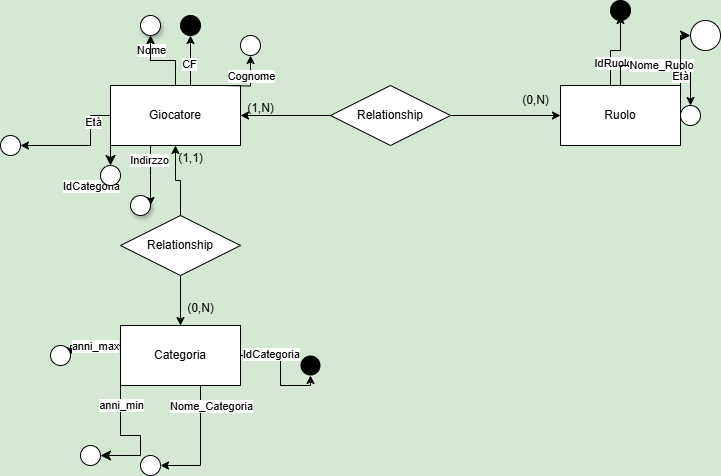

The diagram above was exported from draw.io. Its source (the exported page's mxGraphModel, read from the mxfile embedded in the PNG):
<mxGraphModel dx="1011" dy="558" grid="1" gridSize="10" guides="1" tooltips="1" connect="1" arrows="1" fold="1" page="1" pageScale="1" pageWidth="827" pageHeight="1169" background="#D5E8D4" math="0" shadow="0">
  <root>
    <mxCell id="0" />
    <mxCell id="1" parent="0" />
    <mxCell id="GO5vIE7cy2QosXJDlK2L-11" value="" style="edgeStyle=orthogonalEdgeStyle;rounded=0;orthogonalLoop=1;jettySize=auto;html=1;" edge="1" parent="1" source="GO5vIE7cy2QosXJDlK2L-1" target="GO5vIE7cy2QosXJDlK2L-10">
      <mxGeometry relative="1" as="geometry">
        <Array as="points">
          <mxPoint x="240" y="110" />
          <mxPoint x="240" y="110" />
        </Array>
      </mxGeometry>
    </mxCell>
    <mxCell id="GO5vIE7cy2QosXJDlK2L-13" value="CF" style="edgeLabel;html=1;align=center;verticalAlign=middle;resizable=0;points=[];" vertex="1" connectable="0" parent="GO5vIE7cy2QosXJDlK2L-11">
      <mxGeometry x="-0.1333" y="2" relative="1" as="geometry">
        <mxPoint as="offset" />
      </mxGeometry>
    </mxCell>
    <mxCell id="GO5vIE7cy2QosXJDlK2L-15" value="Nome" style="edgeLabel;html=1;align=center;verticalAlign=middle;resizable=0;points=[];shadow=1;" vertex="1" connectable="0" parent="GO5vIE7cy2QosXJDlK2L-11">
      <mxGeometry x="-0.1333" y="2" relative="1" as="geometry">
        <mxPoint x="-38" y="-14" as="offset" />
      </mxGeometry>
    </mxCell>
    <mxCell id="GO5vIE7cy2QosXJDlK2L-17" value="" style="edgeStyle=orthogonalEdgeStyle;rounded=0;orthogonalLoop=1;jettySize=auto;html=1;" edge="1" parent="1" source="GO5vIE7cy2QosXJDlK2L-1" target="GO5vIE7cy2QosXJDlK2L-16">
      <mxGeometry relative="1" as="geometry" />
    </mxCell>
    <mxCell id="GO5vIE7cy2QosXJDlK2L-23" value="" style="edgeStyle=orthogonalEdgeStyle;rounded=0;orthogonalLoop=1;jettySize=auto;html=1;" edge="1" parent="1" source="GO5vIE7cy2QosXJDlK2L-1" target="GO5vIE7cy2QosXJDlK2L-16">
      <mxGeometry relative="1" as="geometry" />
    </mxCell>
    <mxCell id="GO5vIE7cy2QosXJDlK2L-29" value="" style="edgeStyle=orthogonalEdgeStyle;rounded=0;orthogonalLoop=1;jettySize=auto;html=1;" edge="1" parent="1" source="GO5vIE7cy2QosXJDlK2L-1" target="GO5vIE7cy2QosXJDlK2L-28">
      <mxGeometry relative="1" as="geometry">
        <Array as="points">
          <mxPoint x="200" y="220" />
          <mxPoint x="200" y="220" />
        </Array>
      </mxGeometry>
    </mxCell>
    <mxCell id="GO5vIE7cy2QosXJDlK2L-31" value="Indirzzo" style="edgeLabel;html=1;align=center;verticalAlign=middle;resizable=0;points=[];" vertex="1" connectable="0" parent="GO5vIE7cy2QosXJDlK2L-29">
      <mxGeometry x="-0.5451" y="-2" relative="1" as="geometry">
        <mxPoint as="offset" />
      </mxGeometry>
    </mxCell>
    <mxCell id="GO5vIE7cy2QosXJDlK2L-87" value="" style="edgeStyle=orthogonalEdgeStyle;rounded=0;orthogonalLoop=1;jettySize=auto;html=1;" edge="1" parent="1" source="GO5vIE7cy2QosXJDlK2L-1" target="GO5vIE7cy2QosXJDlK2L-86">
      <mxGeometry relative="1" as="geometry">
        <Array as="points">
          <mxPoint x="140" y="160" />
          <mxPoint x="140" y="190" />
        </Array>
      </mxGeometry>
    </mxCell>
    <mxCell id="GO5vIE7cy2QosXJDlK2L-89" value="Età" style="edgeLabel;html=1;align=center;verticalAlign=middle;resizable=0;points=[];" vertex="1" connectable="0" parent="GO5vIE7cy2QosXJDlK2L-87">
      <mxGeometry x="-0.5667" y="2" relative="1" as="geometry">
        <mxPoint as="offset" />
      </mxGeometry>
    </mxCell>
    <mxCell id="GO5vIE7cy2QosXJDlK2L-1" value="Giocatore" style="rounded=0;whiteSpace=wrap;html=1;" vertex="1" parent="1">
      <mxGeometry x="160" y="130" width="130" height="60" as="geometry" />
    </mxCell>
    <mxCell id="GO5vIE7cy2QosXJDlK2L-63" value="" style="edgeStyle=orthogonalEdgeStyle;rounded=0;orthogonalLoop=1;jettySize=auto;html=1;" edge="1" parent="1" source="GO5vIE7cy2QosXJDlK2L-2" target="GO5vIE7cy2QosXJDlK2L-62">
      <mxGeometry relative="1" as="geometry">
        <Array as="points">
          <mxPoint x="330" y="400" />
          <mxPoint x="330" y="430" />
        </Array>
      </mxGeometry>
    </mxCell>
    <mxCell id="GO5vIE7cy2QosXJDlK2L-65" value="IdCategoria" style="edgeLabel;html=1;align=center;verticalAlign=middle;resizable=0;points=[];" vertex="1" connectable="0" parent="GO5vIE7cy2QosXJDlK2L-63">
      <mxGeometry x="-0.6182" y="2" relative="1" as="geometry">
        <mxPoint x="9" as="offset" />
      </mxGeometry>
    </mxCell>
    <mxCell id="GO5vIE7cy2QosXJDlK2L-67" value="" style="edgeStyle=orthogonalEdgeStyle;rounded=0;orthogonalLoop=1;jettySize=auto;html=1;" edge="1" parent="1" source="GO5vIE7cy2QosXJDlK2L-2" target="GO5vIE7cy2QosXJDlK2L-66">
      <mxGeometry relative="1" as="geometry">
        <Array as="points">
          <mxPoint x="250" y="510" />
        </Array>
      </mxGeometry>
    </mxCell>
    <mxCell id="GO5vIE7cy2QosXJDlK2L-69" value="Nome_Categoria" style="edgeLabel;html=1;align=center;verticalAlign=middle;resizable=0;points=[];" vertex="1" connectable="0" parent="GO5vIE7cy2QosXJDlK2L-67">
      <mxGeometry x="-0.66" y="2" relative="1" as="geometry">
        <mxPoint x="8" as="offset" />
      </mxGeometry>
    </mxCell>
    <mxCell id="GO5vIE7cy2QosXJDlK2L-71" value="" style="edgeStyle=orthogonalEdgeStyle;rounded=0;orthogonalLoop=1;jettySize=auto;html=1;" edge="1" parent="1" source="GO5vIE7cy2QosXJDlK2L-2">
      <mxGeometry relative="1" as="geometry">
        <mxPoint x="120" y="400" as="targetPoint" />
        <Array as="points">
          <mxPoint x="170" y="390" />
          <mxPoint x="170" y="390" />
        </Array>
      </mxGeometry>
    </mxCell>
    <mxCell id="GO5vIE7cy2QosXJDlK2L-73" value="anni_max" style="edgeLabel;html=1;align=center;verticalAlign=middle;resizable=0;points=[];" vertex="1" connectable="0" parent="GO5vIE7cy2QosXJDlK2L-71">
      <mxGeometry x="-0.15" relative="1" as="geometry">
        <mxPoint as="offset" />
      </mxGeometry>
    </mxCell>
    <mxCell id="GO5vIE7cy2QosXJDlK2L-2" value="Categoria" style="rounded=0;whiteSpace=wrap;html=1;" vertex="1" parent="1">
      <mxGeometry x="170" y="370" width="120" height="60" as="geometry" />
    </mxCell>
    <mxCell id="GO5vIE7cy2QosXJDlK2L-21" value="" style="edgeStyle=orthogonalEdgeStyle;rounded=0;orthogonalLoop=1;jettySize=auto;html=1;" edge="1" parent="1" source="GO5vIE7cy2QosXJDlK2L-3">
      <mxGeometry relative="1" as="geometry">
        <mxPoint x="670" y="60" as="targetPoint" />
        <Array as="points">
          <mxPoint x="660" y="95" />
          <mxPoint x="670" y="95" />
        </Array>
      </mxGeometry>
    </mxCell>
    <mxCell id="GO5vIE7cy2QosXJDlK2L-22" value="IdRuolo" style="edgeLabel;html=1;align=center;verticalAlign=middle;resizable=0;points=[];" vertex="1" connectable="0" parent="GO5vIE7cy2QosXJDlK2L-21">
      <mxGeometry x="-0.425" y="-2" relative="1" as="geometry">
        <mxPoint as="offset" />
      </mxGeometry>
    </mxCell>
    <mxCell id="GO5vIE7cy2QosXJDlK2L-42" value="" style="edgeStyle=orthogonalEdgeStyle;rounded=0;orthogonalLoop=1;jettySize=auto;html=1;" edge="1" parent="1" source="GO5vIE7cy2QosXJDlK2L-3" target="GO5vIE7cy2QosXJDlK2L-41">
      <mxGeometry relative="1" as="geometry" />
    </mxCell>
    <mxCell id="GO5vIE7cy2QosXJDlK2L-43" value="Nome_Ruolo" style="edgeLabel;html=1;align=center;verticalAlign=middle;resizable=0;points=[];" vertex="1" connectable="0" parent="GO5vIE7cy2QosXJDlK2L-42">
      <mxGeometry x="-0.08" y="1" relative="1" as="geometry">
        <mxPoint as="offset" />
      </mxGeometry>
    </mxCell>
    <mxCell id="GO5vIE7cy2QosXJDlK2L-3" value="Ruolo" style="rounded=0;whiteSpace=wrap;html=1;" vertex="1" parent="1">
      <mxGeometry x="610" y="130" width="120" height="60" as="geometry" />
    </mxCell>
    <mxCell id="GO5vIE7cy2QosXJDlK2L-10" value="" style="ellipse;whiteSpace=wrap;html=1;rounded=0;fillColor=#000000;" vertex="1" parent="1">
      <mxGeometry x="230" y="60" width="20" height="20" as="geometry" />
    </mxCell>
    <mxCell id="GO5vIE7cy2QosXJDlK2L-16" value="" style="ellipse;whiteSpace=wrap;html=1;rounded=0;fillColor=#FFFFFF;shadow=1;" vertex="1" parent="1">
      <mxGeometry x="190" y="60" width="20" height="20" as="geometry" />
    </mxCell>
    <mxCell id="GO5vIE7cy2QosXJDlK2L-20" value="" style="ellipse;whiteSpace=wrap;html=1;rounded=0;fillColor=#000000;" vertex="1" parent="1">
      <mxGeometry x="660" y="45" width="20" height="20" as="geometry" />
    </mxCell>
    <mxCell id="GO5vIE7cy2QosXJDlK2L-28" value="" style="ellipse;whiteSpace=wrap;html=1;rounded=0;shadow=1;" vertex="1" parent="1">
      <mxGeometry x="180" y="240" width="20" height="20" as="geometry" />
    </mxCell>
    <mxCell id="GO5vIE7cy2QosXJDlK2L-41" value="" style="ellipse;whiteSpace=wrap;html=1;rounded=0;" vertex="1" parent="1">
      <mxGeometry x="730" y="150" width="20" height="20" as="geometry" />
    </mxCell>
    <mxCell id="GO5vIE7cy2QosXJDlK2L-51" value="" style="edgeStyle=orthogonalEdgeStyle;rounded=0;orthogonalLoop=1;jettySize=auto;html=1;" edge="1" parent="1" target="GO5vIE7cy2QosXJDlK2L-24">
      <mxGeometry relative="1" as="geometry">
        <mxPoint x="270" y="130" as="sourcePoint" />
        <mxPoint x="340" y="100" as="targetPoint" />
        <Array as="points" />
      </mxGeometry>
    </mxCell>
    <mxCell id="GO5vIE7cy2QosXJDlK2L-52" value="Cognome" style="edgeLabel;html=1;align=center;verticalAlign=middle;resizable=0;points=[];" vertex="1" connectable="0" parent="GO5vIE7cy2QosXJDlK2L-51">
      <mxGeometry x="-0.5667" y="3" relative="1" as="geometry">
        <mxPoint x="17" y="-7" as="offset" />
      </mxGeometry>
    </mxCell>
    <mxCell id="GO5vIE7cy2QosXJDlK2L-24" value="" style="ellipse;whiteSpace=wrap;html=1;rounded=0;" vertex="1" parent="1">
      <mxGeometry x="290" y="80" width="20" height="20" as="geometry" />
    </mxCell>
    <mxCell id="GO5vIE7cy2QosXJDlK2L-54" value="" style="edgeStyle=segmentEdgeStyle;endArrow=classic;html=1;curved=0;rounded=0;endSize=8;startSize=8;" edge="1" parent="1">
      <mxGeometry width="50" height="50" relative="1" as="geometry">
        <mxPoint x="690" y="130" as="sourcePoint" />
        <mxPoint x="740" y="80" as="targetPoint" />
        <Array as="points">
          <mxPoint x="730" y="130" />
          <mxPoint x="730" y="80" />
        </Array>
      </mxGeometry>
    </mxCell>
    <mxCell id="GO5vIE7cy2QosXJDlK2L-59" value="Età" style="edgeLabel;html=1;align=center;verticalAlign=middle;resizable=0;points=[];" vertex="1" connectable="0" parent="GO5vIE7cy2QosXJDlK2L-54">
      <mxGeometry y="1" relative="1" as="geometry">
        <mxPoint as="offset" />
      </mxGeometry>
    </mxCell>
    <mxCell id="GO5vIE7cy2QosXJDlK2L-57" value="" style="ellipse;whiteSpace=wrap;html=1;" vertex="1" parent="1">
      <mxGeometry x="740" y="65" width="30" height="30" as="geometry" />
    </mxCell>
    <mxCell id="GO5vIE7cy2QosXJDlK2L-62" value="" style="ellipse;whiteSpace=wrap;html=1;rounded=0;strokeColor=none;fillColor=#000000;" vertex="1" parent="1">
      <mxGeometry x="350" y="400" width="20" height="20" as="geometry" />
    </mxCell>
    <mxCell id="GO5vIE7cy2QosXJDlK2L-66" value="" style="ellipse;whiteSpace=wrap;html=1;rounded=0;" vertex="1" parent="1">
      <mxGeometry x="190" y="500" width="20" height="20" as="geometry" />
    </mxCell>
    <mxCell id="GO5vIE7cy2QosXJDlK2L-70" value="" style="ellipse;whiteSpace=wrap;html=1;rounded=0;" vertex="1" parent="1">
      <mxGeometry x="100" y="390" width="20" height="20" as="geometry" />
    </mxCell>
    <mxCell id="GO5vIE7cy2QosXJDlK2L-75" value="" style="edgeStyle=segmentEdgeStyle;endArrow=classic;html=1;curved=0;rounded=0;endSize=8;startSize=8;exitX=0;exitY=1;exitDx=0;exitDy=0;" edge="1" parent="1" source="GO5vIE7cy2QosXJDlK2L-2">
      <mxGeometry width="50" height="50" relative="1" as="geometry">
        <mxPoint x="140" y="480" as="sourcePoint" />
        <mxPoint x="150" y="500" as="targetPoint" />
        <Array as="points">
          <mxPoint x="170" y="480" />
          <mxPoint x="190" y="480" />
        </Array>
      </mxGeometry>
    </mxCell>
    <mxCell id="GO5vIE7cy2QosXJDlK2L-78" value="anni_min" style="edgeLabel;html=1;align=center;verticalAlign=middle;resizable=0;points=[];" vertex="1" connectable="0" parent="GO5vIE7cy2QosXJDlK2L-75">
      <mxGeometry x="-0.7077" relative="1" as="geometry">
        <mxPoint as="offset" />
      </mxGeometry>
    </mxCell>
    <mxCell id="GO5vIE7cy2QosXJDlK2L-77" value="" style="ellipse;whiteSpace=wrap;html=1;rounded=0;" vertex="1" parent="1">
      <mxGeometry x="130" y="490" width="20" height="20" as="geometry" />
    </mxCell>
    <mxCell id="GO5vIE7cy2QosXJDlK2L-81" value="" style="edgeStyle=orthogonalEdgeStyle;rounded=0;orthogonalLoop=1;jettySize=auto;html=1;" edge="1" parent="1" source="GO5vIE7cy2QosXJDlK2L-80" target="GO5vIE7cy2QosXJDlK2L-1">
      <mxGeometry relative="1" as="geometry" />
    </mxCell>
    <mxCell id="GO5vIE7cy2QosXJDlK2L-82" value="" style="edgeStyle=orthogonalEdgeStyle;rounded=0;orthogonalLoop=1;jettySize=auto;html=1;" edge="1" parent="1" source="GO5vIE7cy2QosXJDlK2L-80" target="GO5vIE7cy2QosXJDlK2L-2">
      <mxGeometry relative="1" as="geometry" />
    </mxCell>
    <mxCell id="GO5vIE7cy2QosXJDlK2L-80" value="Relationship" style="shape=rhombus;perimeter=rhombusPerimeter;whiteSpace=wrap;html=1;align=center;" vertex="1" parent="1">
      <mxGeometry x="170" y="260" width="120" height="60" as="geometry" />
    </mxCell>
    <mxCell id="GO5vIE7cy2QosXJDlK2L-84" value="" style="edgeStyle=orthogonalEdgeStyle;rounded=0;orthogonalLoop=1;jettySize=auto;html=1;" edge="1" parent="1" source="GO5vIE7cy2QosXJDlK2L-83" target="GO5vIE7cy2QosXJDlK2L-1">
      <mxGeometry relative="1" as="geometry" />
    </mxCell>
    <mxCell id="GO5vIE7cy2QosXJDlK2L-85" value="" style="edgeStyle=orthogonalEdgeStyle;rounded=0;orthogonalLoop=1;jettySize=auto;html=1;" edge="1" parent="1" source="GO5vIE7cy2QosXJDlK2L-83" target="GO5vIE7cy2QosXJDlK2L-3">
      <mxGeometry relative="1" as="geometry" />
    </mxCell>
    <mxCell id="GO5vIE7cy2QosXJDlK2L-83" value="Relationship" style="shape=rhombus;perimeter=rhombusPerimeter;whiteSpace=wrap;html=1;align=center;" vertex="1" parent="1">
      <mxGeometry x="380" y="130" width="120" height="60" as="geometry" />
    </mxCell>
    <mxCell id="GO5vIE7cy2QosXJDlK2L-86" value="" style="ellipse;whiteSpace=wrap;html=1;rounded=0;" vertex="1" parent="1">
      <mxGeometry x="50" y="180" width="20" height="20" as="geometry" />
    </mxCell>
    <mxCell id="GO5vIE7cy2QosXJDlK2L-90" value="(1,1)" style="text;html=1;align=center;verticalAlign=middle;resizable=0;points=[];autosize=1;strokeColor=none;fillColor=none;" vertex="1" parent="1">
      <mxGeometry x="215" y="188" width="50" height="30" as="geometry" />
    </mxCell>
    <mxCell id="GO5vIE7cy2QosXJDlK2L-91" value="(0,N)" style="text;html=1;align=center;verticalAlign=middle;resizable=0;points=[];autosize=1;strokeColor=none;fillColor=none;" vertex="1" parent="1">
      <mxGeometry x="225" y="338" width="50" height="30" as="geometry" />
    </mxCell>
    <mxCell id="GO5vIE7cy2QosXJDlK2L-93" value="(1,N)" style="text;html=1;align=center;verticalAlign=middle;resizable=0;points=[];autosize=1;strokeColor=none;fillColor=none;" vertex="1" parent="1">
      <mxGeometry x="285" y="138" width="50" height="30" as="geometry" />
    </mxCell>
    <mxCell id="GO5vIE7cy2QosXJDlK2L-94" value="(0,N)" style="text;html=1;align=center;verticalAlign=middle;resizable=0;points=[];autosize=1;strokeColor=none;fillColor=none;" vertex="1" parent="1">
      <mxGeometry x="560" y="130" width="50" height="30" as="geometry" />
    </mxCell>
    <mxCell id="GO5vIE7cy2QosXJDlK2L-97" value="" style="edgeStyle=segmentEdgeStyle;endArrow=classic;html=1;curved=0;rounded=0;endSize=8;startSize=8;" edge="1" parent="1" source="GO5vIE7cy2QosXJDlK2L-98">
      <mxGeometry width="50" height="50" relative="1" as="geometry">
        <mxPoint x="160" y="170" as="sourcePoint" />
        <mxPoint x="160" y="210" as="targetPoint" />
      </mxGeometry>
    </mxCell>
    <mxCell id="GO5vIE7cy2QosXJDlK2L-99" value="IdCategoria" style="edgeLabel;html=1;align=center;verticalAlign=middle;resizable=0;points=[];" vertex="1" connectable="0" parent="1">
      <mxGeometry x="140" y="230" as="geometry" />
    </mxCell>
    <mxCell id="GO5vIE7cy2QosXJDlK2L-101" value="" style="edgeStyle=segmentEdgeStyle;endArrow=classic;html=1;curved=0;rounded=0;endSize=8;startSize=8;" edge="1" parent="1" target="GO5vIE7cy2QosXJDlK2L-98">
      <mxGeometry width="50" height="50" relative="1" as="geometry">
        <mxPoint x="160" y="170" as="sourcePoint" />
        <mxPoint x="160" y="210" as="targetPoint" />
      </mxGeometry>
    </mxCell>
    <mxCell id="GO5vIE7cy2QosXJDlK2L-98" value="" style="ellipse;whiteSpace=wrap;html=1;" vertex="1" parent="1">
      <mxGeometry x="150" y="210" width="20" height="20" as="geometry" />
    </mxCell>
  </root>
</mxGraphModel>